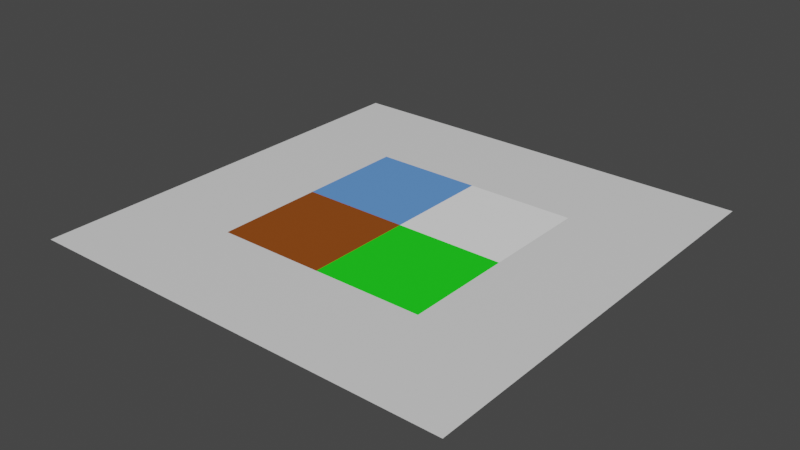 # Source: surfaceTest.blend  (saved by Blender 3.0.42; exported with 4.5.12 LTS)
import bpy
from mathutils import Matrix  # noqa: F401  (used for matrix-valued properties, if any)

bpy.ops.wm.read_factory_settings(use_empty=True)
scene = bpy.context.scene
scene.name = 'Scene'

# ---- materials (node trees are filled in below, after node groups)
mat_road__27282a = bpy.data.materials.new('Road[#27282a]')
mat_road__27282a.use_transparent_shadow = False
mat_grass__8a9b0f___grass = bpy.data.materials.new('Grass[#8A9B0F][@Grass]')
mat_grass__8a9b0f___grass.use_transparent_shadow = False
mat_dirtpath__8b4513___dirt = bpy.data.materials.new('Dirtpath[#8B4513][@Dirt]')
mat_dirtpath__8b4513___dirt.use_transparent_shadow = False
mat_ut_wata__00bfff___ice = bpy.data.materials.new('UT_wata[#00BFFF][@Ice]')
mat_ut_wata__00bfff___ice.use_transparent_shadow = False
mat_no_grip__ffffff___none = bpy.data.materials.new('NO_grip[#ffffff][@None]')
mat_no_grip__ffffff___none.use_transparent_shadow = False

# ---- material node trees
mat_road__27282a.use_nodes = True; mat_road__27282a.node_tree.nodes.clear()
_N = mat_road__27282a.node_tree.nodes; _L = mat_road__27282a.node_tree.links
n0 = _N.new('ShaderNodeBsdfPrincipled'); n0.name = 'Principled BSDF'; n0.location = (10, 300)
n0.distribution = 'GGX'
n0.subsurface_method = 'RANDOM_WALK_SKIN'
n0.inputs[3].default_value = 1.45
n0.inputs[27].default_value = (0.0, 0.0, 0.0, 1.0)
n0.inputs[28].default_value = 1.0
n1 = _N.new('ShaderNodeOutputMaterial'); n1.name = 'Material Output'; n1.location = (300, 300)
_L.new(n0.outputs[0], n1.inputs[0])
n1.is_active_output = True
mat_grass__8a9b0f___grass.use_nodes = True; mat_grass__8a9b0f___grass.node_tree.nodes.clear()
_N = mat_grass__8a9b0f___grass.node_tree.nodes; _L = mat_grass__8a9b0f___grass.node_tree.links
n0 = _N.new('ShaderNodeBsdfPrincipled'); n0.name = 'Principled BSDF'; n0.location = (10, 300)
n0.distribution = 'GGX'
n0.subsurface_method = 'RANDOM_WALK_SKIN'
n0.inputs[0].default_value = (0.01078, 0.8, 0.01001, 1.0)
n0.inputs[3].default_value = 1.45
n0.inputs[27].default_value = (0.0, 0.0, 0.0, 1.0)
n0.inputs[28].default_value = 1.0
n1 = _N.new('ShaderNodeOutputMaterial'); n1.name = 'Material Output'; n1.location = (300, 300)
_L.new(n0.outputs[0], n1.inputs[0])
n1.is_active_output = True
mat_dirtpath__8b4513___dirt.use_nodes = True; mat_dirtpath__8b4513___dirt.node_tree.nodes.clear()
_N = mat_dirtpath__8b4513___dirt.node_tree.nodes; _L = mat_dirtpath__8b4513___dirt.node_tree.links
n0 = _N.new('ShaderNodeBsdfPrincipled'); n0.name = 'Principled BSDF'; n0.location = (10, 300)
n0.distribution = 'GGX'
n0.subsurface_method = 'RANDOM_WALK_SKIN'
n0.inputs[0].default_value = (0.2957, 0.06763, 0.003869, 1.0)
n0.inputs[3].default_value = 1.45
n0.inputs[27].default_value = (0.0, 0.0, 0.0, 1.0)
n0.inputs[28].default_value = 1.0
n1 = _N.new('ShaderNodeOutputMaterial'); n1.name = 'Material Output'; n1.location = (300, 300)
_L.new(n0.outputs[0], n1.inputs[0])
n1.is_active_output = True
mat_ut_wata__00bfff___ice.use_nodes = True; mat_ut_wata__00bfff___ice.node_tree.nodes.clear()
_N = mat_ut_wata__00bfff___ice.node_tree.nodes; _L = mat_ut_wata__00bfff___ice.node_tree.links
n0 = _N.new('ShaderNodeBsdfPrincipled'); n0.name = 'Principled BSDF'; n0.location = (10, 300)
n0.distribution = 'GGX'
n0.subsurface_method = 'RANDOM_WALK_SKIN'
n0.inputs[0].default_value = (0.1236, 0.3168, 0.8, 1.0)
n0.inputs[3].default_value = 1.45
n0.inputs[27].default_value = (0.0, 0.0, 0.0, 1.0)
n0.inputs[28].default_value = 1.0
n1 = _N.new('ShaderNodeOutputMaterial'); n1.name = 'Material Output'; n1.location = (300, 300)
_L.new(n0.outputs[0], n1.inputs[0])
n1.is_active_output = True
mat_no_grip__ffffff___none.use_nodes = True; mat_no_grip__ffffff___none.node_tree.nodes.clear()
_N = mat_no_grip__ffffff___none.node_tree.nodes; _L = mat_no_grip__ffffff___none.node_tree.links
n0 = _N.new('ShaderNodeBsdfPrincipled'); n0.name = 'Principled BSDF'; n0.location = (10, 300)
n0.distribution = 'GGX'
n0.subsurface_method = 'RANDOM_WALK_SKIN'
n0.inputs[0].default_value = (1.0, 1.0, 1.0, 1.0)
n0.inputs[3].default_value = 1.45
n0.inputs[27].default_value = (0.0, 0.0, 0.0, 1.0)
n0.inputs[28].default_value = 1.0
n1 = _N.new('ShaderNodeOutputMaterial'); n1.name = 'Material Output'; n1.location = (300, 300)
_L.new(n0.outputs[0], n1.inputs[0])
n1.is_active_output = True

# ---- world
world_world = bpy.data.worlds.new('World'); scene.world = world_world
world_world.use_nodes = True; world_world.node_tree.nodes.clear()
_N = world_world.node_tree.nodes; _L = world_world.node_tree.links
n0 = _N.new('ShaderNodeOutputWorld'); n0.name = 'World Output'; n0.location = (300, 300)
n1 = _N.new('ShaderNodeBackground'); n1.name = 'Background'; n1.location = (10, 300)
n1.inputs[0].default_value = (0.05088, 0.05088, 0.05088, 1.0)
_L.new(n1.outputs[0], n0.inputs[0])
n0.is_active_output = True
world_world.color = (0.05088, 0.05088, 0.05088)
world_world.use_sun_shadow = False
world_world.sun_shadow_jitter_overblur = 0.0

# ---- meshes
me_grid = bpy.data.meshes.new('Grid')
me_grid.from_pydata([(-30.0, -30.0, 0.0), (-15.0, -30.0, 0.0), (0.0, -30.0, 0.0), (15.0, -30.0, 0.0), (30.0, -30.0, 0.0), (-30.0, -15.0, 0.0), (-15.0, -15.0, 0.0), (0.0, -15.0, 0.0), (15.0, -15.0, 0.0), (30.0, -15.0, 0.0), (-30.0, 0.0, 0.0), (-15.0, 0.0, 0.0), (0.0, 0.0, 0.0), (15.0, 0.0, 0.0), (30.0, 0.0, 0.0), (-30.0, 15.0, 0.0), (-15.0, 15.0, 0.0), (0.0, 15.0, 0.0), (15.0, 15.0, 0.0), (30.0, 15.0, 0.0), (-30.0, 30.0, 0.0), (-15.0, 30.0, 0.0), (0.0, 30.0, 0.0), (15.0, 30.0, 0.0), (30.0, 30.0, 0.0)], [], [(0, 1, 6, 5), (1, 2, 7, 6), (2, 3, 8, 7), (3, 4, 9, 8), (5, 6, 11, 10), (6, 7, 12, 11), (7, 8, 13, 12), (8, 9, 14, 13), (10, 11, 16, 15), (11, 12, 17, 16), (12, 13, 18, 17), (13, 14, 19, 18), (15, 16, 21, 20), (16, 17, 22, 21), (17, 18, 23, 22), (18, 19, 24, 23)])
me_grid.polygons.foreach_set('material_index', [0, 0, 0, 0, 0, 2, 1, 0, 0, 3, 4, 0, 0, 0, 0, 0])
_uv = me_grid.uv_layers.new(name='UVMap')
_uv.uv.foreach_set('vector', [0.0, 0.0, 0.25, 0.0, 0.25, 0.25, 0.0, 0.25, 0.25, 0.0, 0.5, 0.0, 0.5, 0.25, 0.25, 0.25, 0.5, 0.0, 0.75, 0.0, 0.75, 0.25, 0.5, 0.25, 0.75, 0.0, 1.0, 0.0, 1.0, 0.25, 0.75, 0.25, 0.0, 0.25, 0.25, 0.25, 0.25, 0.5, 0.0, 0.5, 0.25, 0.25, 0.5, 0.25, 0.5, 0.5, 0.25, 0.5, 0.5, 0.25, 0.75, 0.25, 0.75, 0.5, 0.5, 0.5, 0.75, 0.25, 1.0, 0.25, 1.0, 0.5, 0.75, 0.5, 0.0, 0.5, 0.25, 0.5, 0.25, 0.75, 0.0, 0.75, 0.25, 0.5, 0.5, 0.5, 0.5, 0.75, 0.25, 0.75, 0.5, 0.5, 0.75, 0.5, 0.75, 0.75, 0.5, 0.75, 0.75, 0.5, 1.0, 0.5, 1.0, 0.75, 0.75, 0.75, 0.0, 0.75, 0.25, 0.75, 0.25, 1.0, 0.0, 1.0, 0.25, 0.75, 0.5, 0.75, 0.5, 1.0, 0.25, 1.0, 0.5, 0.75, 0.75, 0.75, 0.75, 1.0, 0.5, 1.0, 0.75, 0.75, 1.0, 0.75, 1.0, 1.0, 0.75, 1.0])
me_grid.materials.append(mat_road__27282a)
me_grid.materials.append(mat_grass__8a9b0f___grass)
me_grid.materials.append(mat_dirtpath__8b4513___dirt)
me_grid.materials.append(mat_ut_wata__00bfff___ice)
me_grid.materials.append(mat_no_grip__ffffff___none)
me_grid.use_remesh_fix_poles = True
me_grid.use_remesh_preserve_attributes = False
me_grid.update()

# ---- objects
ob_grid = bpy.data.objects.new('Grid', me_grid)

# ---- transforms, parenting, visibility, modifiers, constraints
ob_grid.location = (0.0, 0.0, 0.0)

# ---- collection membership
scene.collection.objects.link(ob_grid)

# ---- scene / render settings (as saved in the file)
scene.frame_start = 1; scene.frame_end = 250; scene.frame_set(1)
scene.render.engine = 'BLENDER_EEVEE_NEXT'
scene.cycles.sampling_pattern = 'TABULATED_SOBOL'
scene.cycles.use_light_tree = False
scene.view_settings.view_transform = 'Filmic'
bpy.context.view_layer.update()

# ---- added for rendering (the .blend has no active camera and no usable light): camera, sun
cam_auto = bpy.data.cameras.new('AutoCamera')
cam_auto.lens = 50.0
cam_auto.sensor_width = 36.0
cam_auto.clip_end = 1377.81
ob_auto_camera = bpy.data.objects.new('AutoCamera', cam_auto)
scene.collection.objects.link(ob_auto_camera)
ob_auto_camera.location = (78.5079, -94.2095, 62.8063)
ob_auto_camera.rotation_euler = (1.09748, -7.21219e-08, 0.694738)
scene.camera = ob_auto_camera
light_auto_sun = bpy.data.lights.new('AutoSun', 'SUN')
light_auto_sun.energy = 3.0
light_auto_sun.angle = 0.0523599
ob_auto_sun = bpy.data.objects.new('AutoSun', light_auto_sun)
scene.collection.objects.link(ob_auto_sun)
ob_auto_sun.rotation_euler = (0.872665, 0.174533, 0.523599)
bpy.context.view_layer.update()
